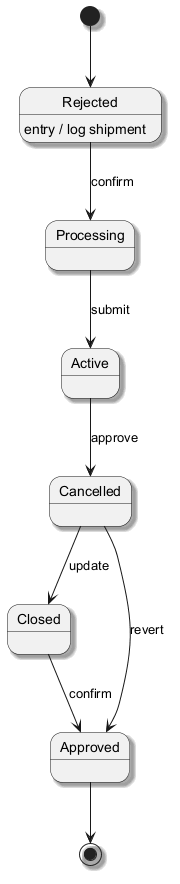

The diagram above was rendered by PlantUML. Its source (embedded in the PNG):
@startuml
skinparam backgroundColor #FFFFFF
skinparam classBackgroundColor #E8F4FA
skinparam classBorderColor #2C7DA0
skinparam shadowing true
[*] --> Rejected
Rejected --> Processing : confirm
Rejected : entry / log shipment
Processing --> Active : submit
Active --> Cancelled : approve
Cancelled --> Closed : update
Closed --> Approved : confirm
Cancelled --> Approved : revert
Approved --> [*]
@enduml